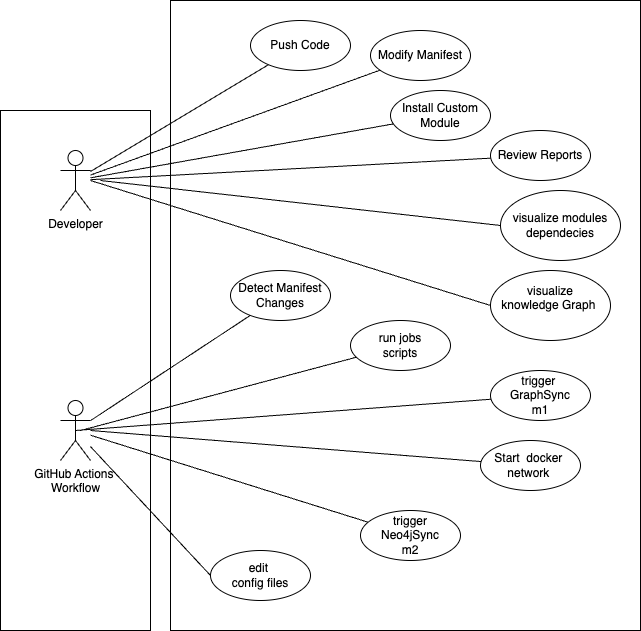

The diagram above was exported from draw.io. Its source (the exported page's mxGraphModel, read from the mxfile embedded in the PNG):
<mxGraphModel dx="976" dy="752" grid="1" gridSize="10" guides="1" tooltips="1" connect="1" arrows="1" fold="1" page="1" pageScale="1" pageWidth="827" pageHeight="1169" math="0" shadow="0">
  <root>
    <mxCell id="0" />
    <mxCell id="1" parent="0" />
    <mxCell id="actors-rectangle" value="" style="rounded=0;whiteSpace=wrap;html=1;fillColor=none;strokeColor=#000000;" parent="1" vertex="1">
      <mxGeometry x="50" y="160" width="150" height="520" as="geometry" />
    </mxCell>
    <mxCell id="actor-user" value="Developer&lt;div&gt;&lt;br&gt;&lt;/div&gt;" style="shape=umlActor;verticalLabelPosition=bottom;verticalAlign=top;html=1;outlineConnect=0;" parent="1" vertex="1">
      <mxGeometry x="110" y="200" width="30" height="60" as="geometry" />
    </mxCell>
    <mxCell id="WJMKunk0Zk9ODEw5wcfa-7" value="" style="rounded=0;orthogonalLoop=1;jettySize=auto;html=1;entryX=0;entryY=0.5;entryDx=0;entryDy=0;endArrow=none;startFill=0;" parent="1" target="uc-traverse-relations" edge="1">
      <mxGeometry relative="1" as="geometry">
        <mxPoint x="150" y="230" as="sourcePoint" />
      </mxGeometry>
    </mxCell>
    <mxCell id="WJMKunk0Zk9ODEw5wcfa-8" style="rounded=0;orthogonalLoop=1;jettySize=auto;html=1;entryX=0;entryY=0.5;entryDx=0;entryDy=0;endArrow=none;startFill=0;" parent="1" source="actor-github-actions" target="uc-get-model-graph" edge="1">
      <mxGeometry relative="1" as="geometry" />
    </mxCell>
    <mxCell id="actor-github-actions" value="GitHub Actions&amp;nbsp;&lt;div&gt;Workflow&lt;/div&gt;" style="shape=umlActor;verticalLabelPosition=bottom;verticalAlign=top;html=1;outlineConnect=0;" parent="1" vertex="1">
      <mxGeometry x="110" y="450" width="30" height="60" as="geometry" />
    </mxCell>
    <mxCell id="usecases-rectangle" value="" style="rounded=0;whiteSpace=wrap;html=1;fillColor=none;strokeColor=#000000;" parent="1" vertex="1">
      <mxGeometry x="220" y="50" width="470" height="630" as="geometry" />
    </mxCell>
    <mxCell id="uc-view-graph" value="Push Code" style="ellipse;whiteSpace=wrap;html=1;" parent="1" vertex="1">
      <mxGeometry x="300" y="70" width="100" height="50" as="geometry" />
    </mxCell>
    <mxCell id="uc-filter-state" value="Modify Manifest" style="ellipse;whiteSpace=wrap;html=1;" parent="1" vertex="1">
      <mxGeometry x="420" y="80" width="100" height="50" as="geometry" />
    </mxCell>
    <mxCell id="uc-filter-category" value="Install Custom Module" style="ellipse;whiteSpace=wrap;html=1;" parent="1" vertex="1">
      <mxGeometry x="440" y="140" width="100" height="50" as="geometry" />
    </mxCell>
    <mxCell id="uc-search-modules" value="Review Reports" style="ellipse;whiteSpace=wrap;html=1;" parent="1" vertex="1">
      <mxGeometry x="540" y="180" width="100" height="50" as="geometry" />
    </mxCell>
    <mxCell id="uc-get-module-graph" value="Detect Manifest Changes" style="ellipse;whiteSpace=wrap;html=1;" parent="1" vertex="1">
      <mxGeometry x="280" y="320" width="100" height="50" as="geometry" />
    </mxCell>
    <mxCell id="uc-get-model-graph" value="edit&amp;nbsp;&lt;br&gt;config files" style="ellipse;whiteSpace=wrap;html=1;" parent="1" vertex="1">
      <mxGeometry x="260" y="600" width="100" height="50" as="geometry" />
    </mxCell>
    <mxCell id="uc-detect-cycles" value="&lt;div&gt;&lt;br&gt;&lt;/div&gt;trigger&amp;nbsp;&lt;div&gt;GraphSync&lt;br&gt;m1&lt;br&gt;&lt;div&gt;&lt;br&gt;&lt;/div&gt;&lt;/div&gt;" style="ellipse;whiteSpace=wrap;html=1;" parent="1" vertex="1">
      <mxGeometry x="540" y="420" width="100" height="50" as="geometry" />
    </mxCell>
    <mxCell id="uc-traverse-relations" value="visualize modules dependecies" style="ellipse;whiteSpace=wrap;html=1;" parent="1" vertex="1">
      <mxGeometry x="550" y="240" width="120" height="70" as="geometry" />
    </mxCell>
    <mxCell id="uc-sync-data" value="trigger &lt;br&gt;Neo4jSync&lt;br&gt;m2" style="ellipse;whiteSpace=wrap;html=1;" parent="1" vertex="1">
      <mxGeometry x="410" y="560" width="100" height="50" as="geometry" />
    </mxCell>
    <mxCell id="uc-analyze-dependencies" value="Start&amp;nbsp; docker&amp;nbsp; network&amp;nbsp;" style="ellipse;whiteSpace=wrap;html=1;" parent="1" vertex="1">
      <mxGeometry x="530" y="490" width="100" height="50" as="geometry" />
    </mxCell>
    <mxCell id="conn1" value="" style="endArrow=none;html=1;rounded=0;" parent="1" source="actor-user" target="uc-view-graph" edge="1">
      <mxGeometry width="50" height="50" relative="1" as="geometry">
        <mxPoint x="150" y="230" as="sourcePoint" />
        <mxPoint x="320" y="105" as="targetPoint" />
      </mxGeometry>
    </mxCell>
    <mxCell id="conn2" value="" style="endArrow=none;html=1;rounded=0;" parent="1" source="actor-user" target="uc-filter-state" edge="1">
      <mxGeometry width="50" height="50" relative="1" as="geometry">
        <mxPoint x="150" y="230" as="sourcePoint" />
        <mxPoint x="440" y="105" as="targetPoint" />
      </mxGeometry>
    </mxCell>
    <mxCell id="conn3" value="" style="endArrow=none;html=1;rounded=0;" parent="1" source="actor-user" target="uc-filter-category" edge="1">
      <mxGeometry width="50" height="50" relative="1" as="geometry">
        <mxPoint x="150" y="230" as="sourcePoint" />
        <mxPoint x="560" y="105" as="targetPoint" />
      </mxGeometry>
    </mxCell>
    <mxCell id="conn4" value="" style="endArrow=none;html=1;rounded=0;" parent="1" source="actor-user" target="uc-search-modules" edge="1">
      <mxGeometry width="50" height="50" relative="1" as="geometry">
        <mxPoint x="150" y="230" as="sourcePoint" />
        <mxPoint x="320" y="175" as="targetPoint" />
      </mxGeometry>
    </mxCell>
    <mxCell id="conn7" value="" style="endArrow=none;html=1;rounded=0;" parent="1" source="actor-github-actions" target="uc-get-module-graph" edge="1">
      <mxGeometry width="50" height="50" relative="1" as="geometry">
        <mxPoint x="150" y="380" as="sourcePoint" />
        <mxPoint x="320" y="245" as="targetPoint" />
      </mxGeometry>
    </mxCell>
    <mxCell id="conn8" value="" style="endArrow=none;html=1;rounded=0;" parent="1" source="actor-github-actions" target="uc-sync-data" edge="1">
      <mxGeometry width="50" height="50" relative="1" as="geometry">
        <mxPoint x="150" y="380" as="sourcePoint" />
        <mxPoint x="440" y="455" as="targetPoint" />
      </mxGeometry>
    </mxCell>
    <mxCell id="conn9" value="" style="endArrow=none;html=1;rounded=0;" parent="1" target="uc-analyze-dependencies" edge="1">
      <mxGeometry width="50" height="50" relative="1" as="geometry">
        <mxPoint x="140" y="480" as="sourcePoint" />
        <mxPoint x="560" y="455" as="targetPoint" />
      </mxGeometry>
    </mxCell>
    <mxCell id="WJMKunk0Zk9ODEw5wcfa-4" style="rounded=0;orthogonalLoop=1;jettySize=auto;html=1;entryX=0.5;entryY=0.5;entryDx=0;entryDy=0;entryPerimeter=0;endArrow=none;endFill=1;startArrow=none;startFill=0;" parent="1" source="uc-detect-cycles" target="actor-github-actions" edge="1">
      <mxGeometry relative="1" as="geometry" />
    </mxCell>
    <mxCell id="WJMKunk0Zk9ODEw5wcfa-9" value="run jobs&lt;br&gt;scripts" style="ellipse;whiteSpace=wrap;html=1;" parent="1" vertex="1">
      <mxGeometry x="400" y="370" width="100" height="50" as="geometry" />
    </mxCell>
    <mxCell id="WJMKunk0Zk9ODEw5wcfa-10" value="" style="endArrow=none;html=1;rounded=0;" parent="1" target="WJMKunk0Zk9ODEw5wcfa-9" edge="1">
      <mxGeometry width="50" height="50" relative="1" as="geometry">
        <mxPoint x="130" y="480" as="sourcePoint" />
        <mxPoint x="420" y="275" as="targetPoint" />
      </mxGeometry>
    </mxCell>
    <mxCell id="cKW8eUw5_zA2RbpzGKzd-1" value="" style="rounded=0;orthogonalLoop=1;jettySize=auto;html=1;entryX=0;entryY=0.5;entryDx=0;entryDy=0;endArrow=none;startFill=0;" edge="1" target="cKW8eUw5_zA2RbpzGKzd-2" parent="1">
      <mxGeometry relative="1" as="geometry">
        <mxPoint x="140" y="230" as="sourcePoint" />
      </mxGeometry>
    </mxCell>
    <mxCell id="cKW8eUw5_zA2RbpzGKzd-2" value="visualize &lt;br&gt;knowledge Graph&amp;nbsp;&lt;div&gt;&lt;br/&gt;&lt;/div&gt;" style="ellipse;whiteSpace=wrap;html=1;" vertex="1" parent="1">
      <mxGeometry x="540" y="320" width="120" height="70" as="geometry" />
    </mxCell>
  </root>
</mxGraphModel>